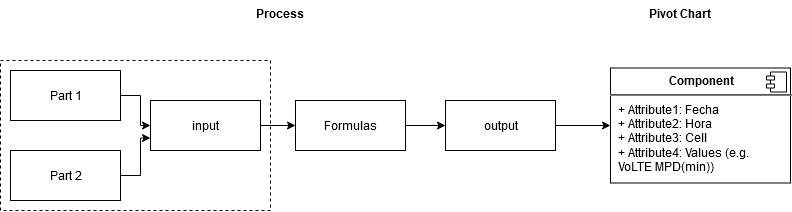

The diagram above was exported from draw.io. Its source (the exported page's mxGraphModel, read from the mxfile embedded in the PNG):
<mxGraphModel dx="1077" dy="607" grid="1" gridSize="10" guides="1" tooltips="1" connect="1" arrows="1" fold="1" page="1" pageScale="1" pageWidth="850" pageHeight="1100" math="0" shadow="0">
  <root>
    <mxCell id="0" />
    <mxCell id="1" parent="0" />
    <mxCell id="zFzWclR1OpU2Bsfj1mEi-15" value="" style="rounded=0;whiteSpace=wrap;html=1;fillColor=none;dashed=1;" vertex="1" parent="1">
      <mxGeometry x="20" y="180" width="270" height="150" as="geometry" />
    </mxCell>
    <mxCell id="zFzWclR1OpU2Bsfj1mEi-4" style="edgeStyle=orthogonalEdgeStyle;rounded=0;orthogonalLoop=1;jettySize=auto;html=1;exitX=1;exitY=0.5;exitDx=0;exitDy=0;" edge="1" parent="1" source="zFzWclR1OpU2Bsfj1mEi-1" target="zFzWclR1OpU2Bsfj1mEi-3">
      <mxGeometry relative="1" as="geometry" />
    </mxCell>
    <mxCell id="zFzWclR1OpU2Bsfj1mEi-1" value="Part 1" style="html=1;" vertex="1" parent="1">
      <mxGeometry x="30" y="190" width="110" height="50" as="geometry" />
    </mxCell>
    <mxCell id="zFzWclR1OpU2Bsfj1mEi-5" style="edgeStyle=orthogonalEdgeStyle;rounded=0;orthogonalLoop=1;jettySize=auto;html=1;exitX=1;exitY=0.5;exitDx=0;exitDy=0;entryX=0;entryY=0.75;entryDx=0;entryDy=0;" edge="1" parent="1" source="zFzWclR1OpU2Bsfj1mEi-2" target="zFzWclR1OpU2Bsfj1mEi-3">
      <mxGeometry relative="1" as="geometry" />
    </mxCell>
    <mxCell id="zFzWclR1OpU2Bsfj1mEi-2" value="Part 2" style="html=1;" vertex="1" parent="1">
      <mxGeometry x="30" y="270" width="110" height="50" as="geometry" />
    </mxCell>
    <mxCell id="zFzWclR1OpU2Bsfj1mEi-7" style="edgeStyle=orthogonalEdgeStyle;rounded=0;orthogonalLoop=1;jettySize=auto;html=1;exitX=1;exitY=0.5;exitDx=0;exitDy=0;entryX=0;entryY=0.5;entryDx=0;entryDy=0;" edge="1" parent="1" source="zFzWclR1OpU2Bsfj1mEi-3" target="zFzWclR1OpU2Bsfj1mEi-6">
      <mxGeometry relative="1" as="geometry" />
    </mxCell>
    <mxCell id="zFzWclR1OpU2Bsfj1mEi-3" value="input" style="html=1;" vertex="1" parent="1">
      <mxGeometry x="170" y="220" width="110" height="50" as="geometry" />
    </mxCell>
    <mxCell id="zFzWclR1OpU2Bsfj1mEi-12" style="edgeStyle=orthogonalEdgeStyle;rounded=0;orthogonalLoop=1;jettySize=auto;html=1;exitX=1;exitY=0.5;exitDx=0;exitDy=0;" edge="1" parent="1" source="zFzWclR1OpU2Bsfj1mEi-6" target="zFzWclR1OpU2Bsfj1mEi-16">
      <mxGeometry relative="1" as="geometry">
        <mxPoint x="480" y="245" as="targetPoint" />
      </mxGeometry>
    </mxCell>
    <mxCell id="zFzWclR1OpU2Bsfj1mEi-6" value="Formulas" style="html=1;" vertex="1" parent="1">
      <mxGeometry x="315" y="220" width="110" height="50" as="geometry" />
    </mxCell>
    <mxCell id="zFzWclR1OpU2Bsfj1mEi-13" value="Pivot Chart" style="text;align=center;fontStyle=1;verticalAlign=middle;spacingLeft=3;spacingRight=3;strokeColor=none;rotatable=0;points=[[0,0.5],[1,0.5]];portConstraint=eastwest;" vertex="1" parent="1">
      <mxGeometry x="660" y="120" width="80" height="26" as="geometry" />
    </mxCell>
    <mxCell id="zFzWclR1OpU2Bsfj1mEi-14" value="Process" style="text;align=center;fontStyle=1;verticalAlign=middle;spacingLeft=3;spacingRight=3;strokeColor=none;rotatable=0;points=[[0,0.5],[1,0.5]];portConstraint=eastwest;" vertex="1" parent="1">
      <mxGeometry x="260" y="120" width="80" height="26" as="geometry" />
    </mxCell>
    <mxCell id="zFzWclR1OpU2Bsfj1mEi-19" style="edgeStyle=orthogonalEdgeStyle;rounded=0;orthogonalLoop=1;jettySize=auto;html=1;exitX=1;exitY=0.5;exitDx=0;exitDy=0;entryX=0;entryY=0.5;entryDx=0;entryDy=0;" edge="1" parent="1" source="zFzWclR1OpU2Bsfj1mEi-16" target="zFzWclR1OpU2Bsfj1mEi-17">
      <mxGeometry relative="1" as="geometry" />
    </mxCell>
    <mxCell id="zFzWclR1OpU2Bsfj1mEi-16" value="output" style="html=1;" vertex="1" parent="1">
      <mxGeometry x="465" y="220" width="110" height="50" as="geometry" />
    </mxCell>
    <mxCell id="zFzWclR1OpU2Bsfj1mEi-17" value="&lt;p style=&quot;margin: 0px ; margin-top: 6px ; text-align: center&quot;&gt;&lt;b&gt;Component&lt;/b&gt;&lt;/p&gt;&lt;hr&gt;&lt;p style=&quot;margin: 0px ; margin-left: 8px&quot;&gt;+ Attribute1: Fecha&lt;br&gt;+ Attribute2: Hora&lt;/p&gt;&lt;p style=&quot;margin: 0px ; margin-left: 8px&quot;&gt;+ Attribute3: Cell&lt;/p&gt;&lt;p style=&quot;margin: 0px ; margin-left: 8px&quot;&gt;+ Attribute4: Values (e.g. &lt;br&gt;&lt;/p&gt;&lt;p style=&quot;margin: 0px ; margin-left: 8px&quot;&gt;VoLTE MPD(min))&lt;/p&gt;&lt;p style=&quot;margin: 0px ; margin-left: 8px&quot;&gt;&lt;br&gt;&lt;/p&gt;" style="align=left;overflow=fill;html=1;dropTarget=0;" vertex="1" parent="1">
      <mxGeometry x="630" y="187.5" width="180" height="115" as="geometry" />
    </mxCell>
    <mxCell id="zFzWclR1OpU2Bsfj1mEi-18" value="" style="shape=component;jettyWidth=8;jettyHeight=4;" vertex="1" parent="zFzWclR1OpU2Bsfj1mEi-17">
      <mxGeometry x="1" width="20" height="20" relative="1" as="geometry">
        <mxPoint x="-24" y="4" as="offset" />
      </mxGeometry>
    </mxCell>
  </root>
</mxGraphModel>